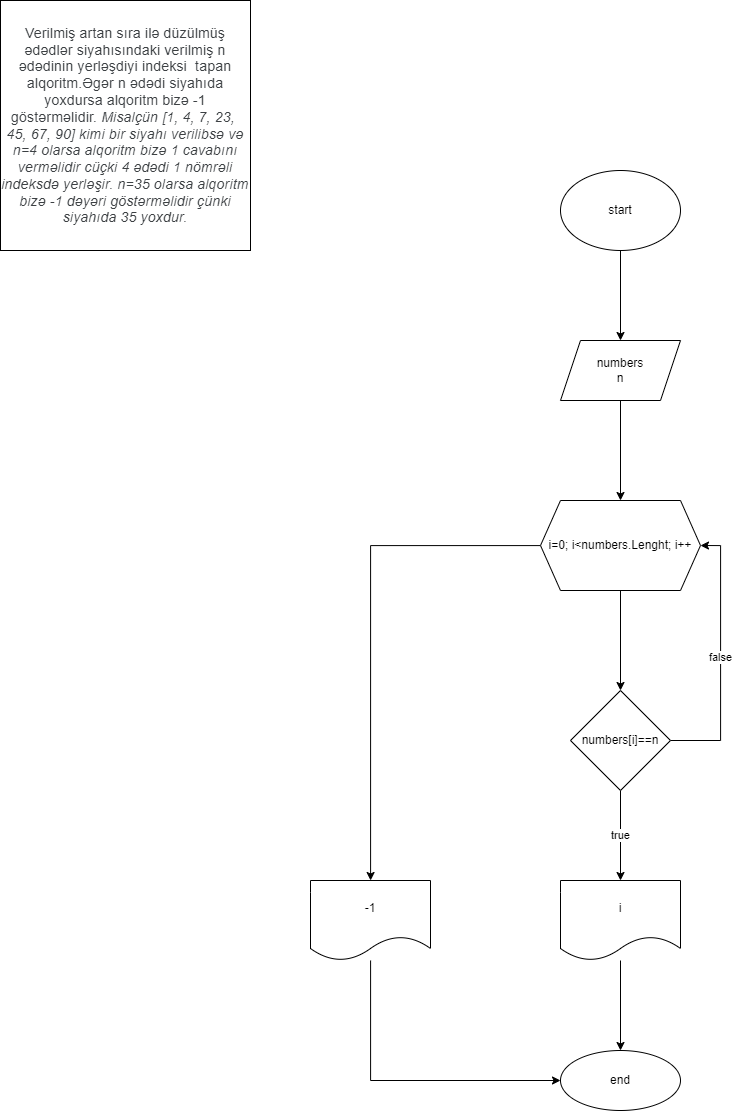

The diagram above was exported from draw.io. Its source (the exported page's mxGraphModel, read from the mxfile embedded in the PNG):
<mxGraphModel dx="1887" dy="980" grid="1" gridSize="10" guides="1" tooltips="1" connect="1" arrows="1" fold="1" page="1" pageScale="1" pageWidth="827" pageHeight="1169" math="0" shadow="0">
  <root>
    <mxCell id="0" />
    <mxCell id="1" parent="0" />
    <mxCell id="qjL6NXE2DRHlous0qgTM-1" value="&lt;span style=&quot;color: rgb(60, 64, 67); font-family: Roboto, Arial, sans-serif; font-size: 14px; letter-spacing: 0.2px; text-align: start;&quot;&gt;Verilmiş artan sıra ilə düzülmüş ədədlər siyahısındaki verilmiş n ədədinin yerləşdiyi indeksi&amp;nbsp; tapan alqoritm.Əgər n ədədi siyahıda yoxdursa alqoritm bizə -1 göstərməlidir.&amp;nbsp;&lt;/span&gt;&lt;i style=&quot;-webkit-tap-highlight-color: transparent; color: rgb(60, 64, 67); font-family: Roboto, Arial, sans-serif; font-size: 14px; letter-spacing: 0.2px; text-align: start;&quot;&gt;Misalçün [1, 4, 7, 23,&amp;nbsp; 45, 67, 90] kimi bir siyahı verilibsə və n=4 olarsa alqoritm bizə 1 cavabını verməlidir cüçki 4 ədədi 1 nömrəli indeksdə yerləşir. n=35 olarsa alqoritm bizə -1 dəyəri göstərməlidir çünki siyahıda 35 yoxdur.&lt;/i&gt;" style="whiteSpace=wrap;html=1;aspect=fixed;" vertex="1" parent="1">
      <mxGeometry x="20" y="10" width="250" height="250" as="geometry" />
    </mxCell>
    <mxCell id="qjL6NXE2DRHlous0qgTM-4" value="" style="edgeStyle=orthogonalEdgeStyle;rounded=0;orthogonalLoop=1;jettySize=auto;html=1;" edge="1" parent="1" source="qjL6NXE2DRHlous0qgTM-2" target="qjL6NXE2DRHlous0qgTM-3">
      <mxGeometry relative="1" as="geometry" />
    </mxCell>
    <mxCell id="qjL6NXE2DRHlous0qgTM-2" value="start" style="ellipse;whiteSpace=wrap;html=1;" vertex="1" parent="1">
      <mxGeometry x="580" y="180" width="120" height="80" as="geometry" />
    </mxCell>
    <mxCell id="qjL6NXE2DRHlous0qgTM-6" value="" style="edgeStyle=orthogonalEdgeStyle;rounded=0;orthogonalLoop=1;jettySize=auto;html=1;" edge="1" parent="1" source="qjL6NXE2DRHlous0qgTM-3" target="qjL6NXE2DRHlous0qgTM-5">
      <mxGeometry relative="1" as="geometry" />
    </mxCell>
    <mxCell id="qjL6NXE2DRHlous0qgTM-3" value="numbers&lt;br&gt;n" style="shape=parallelogram;perimeter=parallelogramPerimeter;whiteSpace=wrap;html=1;fixedSize=1;" vertex="1" parent="1">
      <mxGeometry x="580" y="350" width="120" height="60" as="geometry" />
    </mxCell>
    <mxCell id="qjL6NXE2DRHlous0qgTM-8" value="" style="edgeStyle=orthogonalEdgeStyle;rounded=0;orthogonalLoop=1;jettySize=auto;html=1;" edge="1" parent="1" source="qjL6NXE2DRHlous0qgTM-5" target="qjL6NXE2DRHlous0qgTM-7">
      <mxGeometry relative="1" as="geometry" />
    </mxCell>
    <mxCell id="qjL6NXE2DRHlous0qgTM-17" value="" style="edgeStyle=orthogonalEdgeStyle;rounded=0;orthogonalLoop=1;jettySize=auto;html=1;" edge="1" parent="1" source="qjL6NXE2DRHlous0qgTM-5" target="qjL6NXE2DRHlous0qgTM-16">
      <mxGeometry relative="1" as="geometry" />
    </mxCell>
    <mxCell id="qjL6NXE2DRHlous0qgTM-5" value="i=0; i&amp;lt;numbers.Lenght; i++" style="shape=hexagon;perimeter=hexagonPerimeter2;whiteSpace=wrap;html=1;fixedSize=1;" vertex="1" parent="1">
      <mxGeometry x="560" y="510" width="160" height="90" as="geometry" />
    </mxCell>
    <mxCell id="qjL6NXE2DRHlous0qgTM-12" value="true" style="edgeStyle=orthogonalEdgeStyle;rounded=0;orthogonalLoop=1;jettySize=auto;html=1;" edge="1" parent="1" source="qjL6NXE2DRHlous0qgTM-7" target="qjL6NXE2DRHlous0qgTM-11">
      <mxGeometry relative="1" as="geometry" />
    </mxCell>
    <mxCell id="qjL6NXE2DRHlous0qgTM-15" value="false" style="edgeStyle=orthogonalEdgeStyle;rounded=0;orthogonalLoop=1;jettySize=auto;html=1;entryX=1;entryY=0.5;entryDx=0;entryDy=0;" edge="1" parent="1" source="qjL6NXE2DRHlous0qgTM-7" target="qjL6NXE2DRHlous0qgTM-5">
      <mxGeometry relative="1" as="geometry">
        <Array as="points">
          <mxPoint x="740" y="750" />
          <mxPoint x="740" y="555" />
        </Array>
      </mxGeometry>
    </mxCell>
    <mxCell id="qjL6NXE2DRHlous0qgTM-7" value="numbers[i]==n" style="rhombus;whiteSpace=wrap;html=1;" vertex="1" parent="1">
      <mxGeometry x="590" y="700" width="100" height="100" as="geometry" />
    </mxCell>
    <mxCell id="qjL6NXE2DRHlous0qgTM-14" value="" style="edgeStyle=orthogonalEdgeStyle;rounded=0;orthogonalLoop=1;jettySize=auto;html=1;" edge="1" parent="1" source="qjL6NXE2DRHlous0qgTM-11" target="qjL6NXE2DRHlous0qgTM-13">
      <mxGeometry relative="1" as="geometry" />
    </mxCell>
    <mxCell id="qjL6NXE2DRHlous0qgTM-11" value="i" style="shape=document;whiteSpace=wrap;html=1;boundedLbl=1;" vertex="1" parent="1">
      <mxGeometry x="580" y="890" width="120" height="80" as="geometry" />
    </mxCell>
    <mxCell id="qjL6NXE2DRHlous0qgTM-13" value="end" style="ellipse;whiteSpace=wrap;html=1;" vertex="1" parent="1">
      <mxGeometry x="580" y="1060" width="120" height="60" as="geometry" />
    </mxCell>
    <mxCell id="qjL6NXE2DRHlous0qgTM-18" style="edgeStyle=orthogonalEdgeStyle;rounded=0;orthogonalLoop=1;jettySize=auto;html=1;entryX=0;entryY=0.5;entryDx=0;entryDy=0;" edge="1" parent="1" source="qjL6NXE2DRHlous0qgTM-16" target="qjL6NXE2DRHlous0qgTM-13">
      <mxGeometry relative="1" as="geometry">
        <Array as="points">
          <mxPoint x="390" y="1090" />
        </Array>
      </mxGeometry>
    </mxCell>
    <mxCell id="qjL6NXE2DRHlous0qgTM-16" value="-1" style="shape=document;whiteSpace=wrap;html=1;boundedLbl=1;" vertex="1" parent="1">
      <mxGeometry x="330" y="890" width="120" height="80" as="geometry" />
    </mxCell>
  </root>
</mxGraphModel>